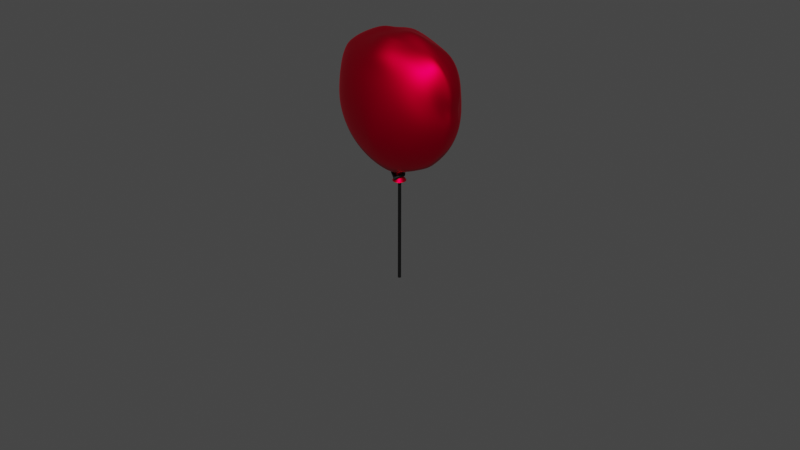 # Source: baloon.blend  (saved by Blender 3.6.11; exported with 4.5.12 LTS)
import bpy
from mathutils import Matrix  # noqa: F401  (used for matrix-valued properties, if any)

bpy.ops.wm.read_factory_settings(use_empty=True)
scene = bpy.context.scene
scene.name = 'Scene'

# ---- materials (node trees are filled in below, after node groups)
mat_material_001 = bpy.data.materials.new('Material.001')
mat_material_002 = bpy.data.materials.new('Material.002')

# ---- node groups
ng_auto_smooth = bpy.data.node_groups.new('Auto Smooth', 'GeometryNodeTree')
_s = ng_auto_smooth.interface.new_socket(name='Geometry', in_out='OUTPUT', socket_type='NodeSocketGeometry')
_s = ng_auto_smooth.interface.new_socket(name='Geometry', in_out='INPUT', socket_type='NodeSocketGeometry')
_s = ng_auto_smooth.interface.new_socket(name='Angle', in_out='INPUT', socket_type='NodeSocketFloat')
_s.subtype = 'ANGLE'
_s.min_value = 0.0
_s.max_value = 3.142
ng_auto_smooth.is_modifier = True
_N = ng_auto_smooth.nodes; _L = ng_auto_smooth.links
n0 = _N.new('NodeGroupOutput'); n0.name = 'Group Output'; n0.location = (480, -100)
n1 = _N.new('NodeGroupInput'); n1.name = 'Group Input'; n1.location = (-420, -300)
n2 = _N.new('NodeGroupInput'); n2.name = 'Group Input.001'; n2.location = (-60, -100)
n3 = _N.new('GeometryNodeSetShadeSmooth'); n3.name = 'Set Shade Smooth'; n3.location = (120, -100)
n3.domain = 'EDGE'
n4 = _N.new('GeometryNodeSetShadeSmooth'); n4.name = 'Set Shade Smooth.001'; n4.location = (300, -100)
n5 = _N.new('GeometryNodeInputMeshEdgeAngle'); n5.name = 'Edge Angle'; n5.location = (-420, -220)
n6 = _N.new('GeometryNodeInputEdgeSmooth'); n6.name = 'Is Edge Smooth'; n6.location = (-60, -160)
n7 = _N.new('GeometryNodeInputShadeSmooth'); n7.name = 'Is Face Smooth'; n7.location = (-240, -340)
n8 = _N.new('FunctionNodeBooleanMath'); n8.name = 'Boolean Math'; n8.location = (-60, -220)
n9 = _N.new('FunctionNodeCompare'); n9.name = 'Compare'; n9.location = (-240, -180)
n9.operation = 'LESS_EQUAL'
_L.new(n5.outputs[0], n9.inputs[0])
_L.new(n4.outputs[0], n0.inputs[0])
_L.new(n1.outputs[1], n9.inputs[1])
_L.new(n9.outputs[0], n8.inputs[0])
_L.new(n7.outputs[0], n8.inputs[1])
_L.new(n2.outputs[0], n3.inputs[0])
_L.new(n6.outputs[0], n3.inputs[1])
_L.new(n3.outputs[0], n4.inputs[0])
_L.new(n8.outputs[0], n3.inputs[2])
n0.is_active_output = True

# ---- material node trees
mat_material_001.use_nodes = True; mat_material_001.node_tree.nodes.clear()
_N = mat_material_001.node_tree.nodes; _L = mat_material_001.node_tree.links
n0 = _N.new('ShaderNodeBsdfPrincipled'); n0.name = 'Principled BSDF'; n0.location = (10, 300)
n0.distribution = 'GGX'
n0.subsurface_method = 'RANDOM_WALK_SKIN'
n0.inputs[0].default_value = (0.8, 0.0, 0.0292, 1.0)
n0.inputs[1].default_value = 1.0
n0.inputs[3].default_value = 1.45
n0.inputs[27].default_value = (0.0, 0.0, 0.0, 1.0)
n0.inputs[28].default_value = 1.0
n1 = _N.new('ShaderNodeOutputMaterial'); n1.name = 'Material Output'; n1.location = (300, 300)
_L.new(n0.outputs[0], n1.inputs[0])
n1.is_active_output = True
mat_material_002.use_nodes = True; mat_material_002.node_tree.nodes.clear()
_N = mat_material_002.node_tree.nodes; _L = mat_material_002.node_tree.links
n0 = _N.new('ShaderNodeBsdfPrincipled'); n0.name = 'Principled BSDF'; n0.location = (10, 300)
n0.distribution = 'GGX'
n0.subsurface_method = 'RANDOM_WALK_SKIN'
n0.inputs[0].default_value = (0.0, 0.0, 0.0, 1.0)
n0.inputs[3].default_value = 1.45
n0.inputs[27].default_value = (0.0, 0.0, 0.0, 1.0)
n0.inputs[28].default_value = 1.0
n1 = _N.new('ShaderNodeOutputMaterial'); n1.name = 'Material Output'; n1.location = (300, 300)
_L.new(n0.outputs[0], n1.inputs[0])
n1.is_active_output = True

# ---- world
world_world = bpy.data.worlds.new('World'); scene.world = world_world
world_world.use_nodes = True; world_world.node_tree.nodes.clear()
_N = world_world.node_tree.nodes; _L = world_world.node_tree.links
n0 = _N.new('ShaderNodeOutputWorld'); n0.name = 'World Output'; n0.location = (300, 300)
n1 = _N.new('ShaderNodeBackground'); n1.name = 'Background'; n1.location = (10, 300)
n1.inputs[0].default_value = (0.05088, 0.05088, 0.05088, 1.0)
_L.new(n1.outputs[0], n0.inputs[0])
n0.is_active_output = True
world_world.color = (0.05088, 0.05088, 0.05088)
world_world.use_sun_shadow = False
world_world.sun_shadow_jitter_overblur = 0.0

# ---- meshes
me_circle = bpy.data.meshes.new('Circle')
me_circle.from_pydata([(-0.0006526, -0.2904, 0.8589), (-0.1466, -0.1849, 0.8451), (-0.2939, -0.1726, 0.8007), (-0.4765, -0.1648, 0.7476), (-0.6609, -0.1492, 0.6793), (-0.7733, -0.1222, 0.5567), (-0.8201, -0.1295, 0.4134), (-0.8472, -0.1356, 0.2321), (-0.7953, -0.1288, 0.0671), (-0.8495, -0.1507, -0.08854), (-0.802, -0.1635, -0.2717), (-0.7256, -0.1721, -0.4196), (-0.6207, -0.1842, -0.5778), (-0.4921, -0.1896, -0.6846), (-0.3422, -0.1993, -0.7969), (-0.1661, -0.2097, -0.864), (-1.922e-05, -0.2164, -0.8971), (0.0001921, -0.5948, -0.1272), (0.0001043, -0.5372, -0.4362), (0.0003497, -0.5288, 0.4285), (1.456e-05, -0.3471, -0.7707), (0.0002745, -0.5837, 0.1605), (0.0004178, -0.4656, 0.6888), (0.0002355, -0.5955, 0.02373), (0.0003861, -0.4869, 0.5599), (5.853e-05, -0.4573, -0.6043), (0.0003122, -0.5616, 0.2945), (0.0001491, -0.5791, -0.2774), (0.0003372, -0.392, 0.7733), (-0.06841, -0.5565, -0.3616), (-0.1201, -0.5758, -0.2334), (-0.1643, -0.583, -0.0959), (-0.2014, -0.5777, 0.04523), (-0.2303, -0.5605, 0.1902), (-0.2505, -0.5299, 0.3367), (-0.2613, -0.4834, 0.4807), (-0.2589, -0.4187, 0.6169), (-0.2365, -0.3347, 0.737), (-0.2318, -0.2402, 0.7868), (-0.1242, -0.4798, -0.541), (-0.2287, -0.5033, -0.4328), (-0.319, -0.5166, -0.3059), (-0.3958, -0.5187, -0.1628), (-0.4566, -0.5093, -0.007827), (-0.5002, -0.4879, 0.1543), (-0.5252, -0.4498, 0.3182), (-0.5298, -0.3945, 0.4772), (-0.5047, -0.3199, 0.6217), (-0.4704, -0.231, 0.7148), (-0.1617, -0.3597, -0.7297), (-0.3068, -0.3709, -0.6446), (-0.438, -0.3844, -0.5344), (-0.5486, -0.381, -0.3973), (-0.6392, -0.3761, -0.2427), (-0.703, -0.3573, -0.0746), (-0.7219, -0.3278, 0.09532), (-0.7526, -0.2987, 0.2666), (-0.7404, -0.2557, 0.441), (-0.7031, -0.2071, 0.5971), (-0.005192, 0.001482, 0.8796), (-0.112, -0.0003202, 0.8971), (-0.244, 0.0002905, 0.9031), (-0.4406, 0.000284, 0.8198), (-0.6101, 0.0002738, 0.7323), (-0.7639, 0.0002535, 0.5961), (-0.8539, 0.0002169, 0.4136), (-0.8824, 0.0001705, 0.2071), (-0.8504, 0.0001325, 0.0613), (-0.8797, 8.979e-05, -0.1442), (-0.8103, 3.851e-05, -0.3392), (-0.7428, -4.222e-06, -0.4981), (-0.5991, -5.475e-05, -0.6597), (-0.4909, -9.53e-05, -0.7873), (-0.2825, -0.0001338, -0.868), (-0.0956, -0.0001612, -0.898), (-4.629e-05, 0.1402, -1.088), (-0.5009, -0.1174, -0.7312), (-0.5009, -0.07773, -0.7567), (-0.4959, -0.03511, -0.777), (-0.2959, -0.03514, -0.8632), (-0.3151, -0.08027, -0.8517), (-0.3316, -0.1249, -0.8351), (-0.8514, -0.08946, 0.3903), (-0.8542, -0.05824, 0.3996), (-0.8547, -0.02665, 0.4083), (-0.8814, -0.02607, 0.2043), (-0.8785, -0.05622, 0.2002), (-0.8739, -0.0861, 0.1963), (-0.1107, -0.03575, -0.8965), (-0.1305, -0.08508, -0.8982), (-0.1479, -0.1352, -0.8933), (-0.8494, -0.02421, 0.06003), (-0.8468, -0.05194, 0.05745), (-0.8425, -0.07893, 0.05366), (-0.002887, -0.1492, 0.885), (-0.004366, -0.07789, 0.887), (-0.004989, -0.0359, 0.8806), (-0.1204, -0.03904, 0.896), (-0.1317, -0.07768, 0.8858), (-0.143, -0.1221, 0.868), (-2.872e-05, -0.1015, -0.9625), (-2.741e-05, -0.1494, -0.9395), (-0.8778, -0.02623, -0.1414), (-0.8736, -0.05621, -0.1366), (-0.8676, -0.0857, -0.1312), (-0.2579, -0.03441, 0.8881), (-0.2786, -0.07891, 0.858), (-0.2933, -0.125, 0.8267), (-0.812, -0.02801, -0.3348), (-0.8129, -0.06088, -0.3269), (-0.8114, -0.09334, -0.3174), (-0.4505, -0.03421, 0.8129), (-0.4636, -0.07748, 0.796), (-0.4723, -0.1203, 0.7729), (-0.7443, -0.02991, -0.4916), (-0.7446, -0.06555, -0.4794), (-0.7419, -0.1003, -0.4652), (-0.6193, -0.03114, 0.7281), (-0.6323, -0.06968, 0.7182), (-0.6435, -0.1074, 0.7042), (-0.6069, -0.03243, -0.6547), (-0.6168, -0.07207, -0.6427), (-0.6231, -0.1105, -0.6256), (-0.7684, -0.02735, 0.59), (-0.7726, -0.06071, 0.5783), (-0.7736, -0.09359, 0.5644), (0.1438, -0.1838, 0.8503), (0.2937, -0.1724, 0.799), (0.4764, -0.1643, 0.7462), (0.6615, -0.1492, 0.6788), (0.7741, -0.1224, 0.5565), (0.821, -0.1298, 0.413), (0.8478, -0.1357, 0.2317), (0.796, -0.129, 0.0667), (0.8501, -0.151, -0.08906), (0.8025, -0.1637, -0.2721), (0.726, -0.1723, -0.4202), (0.6209, -0.1844, -0.5782), (0.4923, -0.1898, -0.685), (0.3422, -0.1994, -0.7972), (0.1661, -0.2098, -0.8641), (0.06866, -0.5565, -0.3617), (0.1205, -0.5758, -0.2335), (0.1647, -0.583, -0.096), (0.2019, -0.5778, 0.0451), (0.2309, -0.5606, 0.19), (0.2511, -0.53, 0.3366), (0.262, -0.4835, 0.4806), (0.2597, -0.4189, 0.6167), (0.2374, -0.3348, 0.7368), (0.2321, -0.2403, 0.7865), (0.1244, -0.4798, -0.5411), (0.229, -0.5033, -0.4329), (0.3193, -0.5166, -0.3061), (0.3962, -0.5187, -0.163), (0.4571, -0.5093, -0.008098), (0.5008, -0.488, 0.154), (0.5259, -0.45, 0.3179), (0.5305, -0.3947, 0.4769), (0.5055, -0.3201, 0.6213), (0.4708, -0.2307, 0.7138), (0.1617, -0.3597, -0.7298), (0.3069, -0.371, -0.6448), (0.4382, -0.3845, -0.5347), (0.5489, -0.3811, -0.3976), (0.6395, -0.3762, -0.243), (0.7035, -0.3575, -0.075), (0.7225, -0.328, 0.09494), (0.7533, -0.2989, 0.2662), (0.7411, -0.2559, 0.4406), (0.7038, -0.2072, 0.5967), (0.09898, -0.0002154, 0.8987), (0.2458, 0.0002333, 0.9022), (0.4453, 0.0001838, 0.8228), (0.6112, 0.0001368, 0.7332), (0.7648, 8.468e-05, 0.5959), (0.8549, 3.065e-05, 0.4132), (0.8831, -2.078e-05, 0.2067), (0.8511, -5.113e-05, 0.06083), (0.8803, -9.908e-05, -0.1448), (0.8111, -0.0001355, -0.3395), (0.7431, -0.0001638, -0.4988), (0.5993, -0.0001849, -0.6601), (0.491, -0.0002031, -0.7877), (0.2825, -0.0002006, -0.8682), (0.09564, -0.0001848, -0.8981), (0.501, -0.1175, -0.7316), (0.501, -0.07784, -0.7571), (0.496, -0.03522, -0.7774), (0.2959, -0.03521, -0.8634), (0.3152, -0.08035, -0.8519), (0.3316, -0.125, -0.8353), (0.8522, -0.08965, 0.3899), (0.8551, -0.05844, 0.3992), (0.8556, -0.02684, 0.4079), (0.882, -0.02626, 0.204), (0.8792, -0.05641, 0.1998), (0.8746, -0.08628, 0.1959), (0.1107, -0.03578, -0.8966), (0.1305, -0.08513, -0.8984), (0.1479, -0.1353, -0.8935), (0.8501, -0.0244, 0.05956), (0.8475, -0.05212, 0.05698), (0.8432, -0.07911, 0.0532), (0.1085, -0.03864, 0.8981), (0.1208, -0.0775, 0.889), (0.1337, -0.122, 0.8729), (0.8783, -0.02643, -0.142), (0.8741, -0.05642, -0.1372), (0.8681, -0.08591, -0.1318), (0.2592, -0.03446, 0.8866), (0.2792, -0.07875, 0.8558), (0.2935, -0.1246, 0.8242), (0.8127, -0.02819, -0.3352), (0.8135, -0.06106, -0.3272), (0.8121, -0.09353, -0.3177), (0.4541, -0.03442, 0.8144), (0.4652, -0.07744, 0.7955), (0.4723, -0.1199, 0.7714), (0.7446, -0.03007, -0.4922), (0.745, -0.06571, -0.48), (0.7423, -0.1005, -0.4658), (0.6201, -0.03132, 0.7286), (0.633, -0.06983, 0.7182), (0.6441, -0.1075, 0.704), (0.6071, -0.03256, -0.6552), (0.617, -0.07222, -0.6431), (0.6234, -0.1107, -0.626), (0.7693, -0.02752, 0.5897), (0.7735, -0.06089, 0.5781), (0.7745, -0.09376, 0.5641), (-0.0001458, 0.2872, 0.8537), (-0.1454, 0.1842, 0.8488), (-0.2938, 0.1727, 0.7998), (-0.4763, 0.1652, 0.7474), (-0.6609, 0.1497, 0.6792), (-0.7732, 0.1227, 0.5567), (-0.8201, 0.13, 0.4133), (-0.8472, 0.1359, 0.232), (-0.7953, 0.1291, 0.06704), (-0.8494, 0.1509, -0.08861), (-0.8019, 0.1636, -0.2718), (-0.7256, 0.1721, -0.4197), (-0.6207, 0.1841, -0.5779), (-0.4921, 0.1895, -0.6847), (-0.3421, 0.1991, -0.797), (-0.166, 0.2094, -0.8641), (1.314e-05, 0.216, -0.8972), (0.0003153, 0.5948, -0.1275), (0.0002149, 0.537, -0.4364), (0.0004595, 0.5291, 0.4282), (8.225e-05, 0.3468, -0.7709), (0.0003955, 0.5839, 0.1602), (0.0005157, 0.466, 0.6887), (0.0003589, 0.5956, 0.02346), (0.0004873, 0.4872, 0.5596), (0.0001515, 0.4571, -0.6045), (0.0004286, 0.5619, 0.2943), (0.0002688, 0.579, -0.2776), (0.0005614, 0.3913, 0.7785), (-0.06829, 0.5564, -0.3619), (-0.12, 0.5758, -0.2337), (-0.1642, 0.583, -0.09617), (-0.2013, 0.5779, 0.04496), (-0.2302, 0.5607, 0.1899), (-0.2504, 0.5302, 0.3365), (-0.2612, 0.4838, 0.4805), (-0.2588, 0.4192, 0.6167), (-0.2365, 0.3352, 0.7368), (-0.2317, 0.2408, 0.787), (-0.1241, 0.4796, -0.5412), (-0.2286, 0.5032, -0.433), (-0.3189, 0.5166, -0.3061), (-0.3957, 0.5188, -0.163), (-0.4565, 0.5094, -0.008062), (-0.5001, 0.4881, 0.1541), (-0.5251, 0.4502, 0.318), (-0.5297, 0.3949, 0.477), (-0.5047, 0.3204, 0.6215), (-0.4703, 0.2314, 0.7146), (-0.1616, 0.3594, -0.7299), (-0.3068, 0.3708, -0.6448), (-0.4379, 0.3843, -0.5346), (-0.5485, 0.381, -0.3975), (-0.6391, 0.3762, -0.2428), (-0.7029, 0.3575, -0.07477), (-0.7218, 0.3281, 0.09517), (-0.7526, 0.2991, 0.2664), (-0.7403, 0.2562, 0.4408), (-0.7031, 0.2077, 0.597), (-0.5009, 0.1172, -0.7313), (-0.5009, 0.07756, -0.7567), (-0.4959, 0.03492, -0.777), (-0.2959, 0.03488, -0.8632), (-0.3151, 0.08002, -0.8517), (-0.3316, 0.1246, -0.8351), (-0.8513, 0.08988, 0.3903), (-0.8542, 0.05867, 0.3996), (-0.8547, 0.02708, 0.4083), (-0.8814, 0.02641, 0.2043), (-0.8785, 0.05656, 0.2002), (-0.8739, 0.08643, 0.1962), (-0.1107, 0.03543, -0.8965), (-0.1305, 0.08477, -0.8983), (-0.1479, 0.1349, -0.8934), (-0.8494, 0.02448, 0.06002), (-0.8467, 0.0522, 0.05742), (-0.8425, 0.07919, 0.05363), (-0.001558, 0.1475, 0.8817), (-0.003603, 0.07734, 0.8849), (-0.004753, 0.03488, 0.8802), (-0.1189, 0.03914, 0.8953), (-0.1289, 0.07768, 0.8856), (-0.1395, 0.1219, 0.8692), (-2.88e-05, 0.1012, -0.9626), (-1.442e-05, 0.149, -0.9395), (-0.8778, 0.02641, -0.1414), (-0.8735, 0.05639, -0.1366), (-0.8676, 0.08588, -0.1313), (-0.2581, 0.03496, 0.8879), (-0.2789, 0.07931, 0.8575), (-0.2937, 0.1251, 0.8259), (-0.812, 0.02809, -0.3348), (-0.8128, 0.06096, -0.3269), (-0.8114, 0.09343, -0.3174), (-0.4505, 0.03478, 0.8129), (-0.4636, 0.07802, 0.7959), (-0.4722, 0.1208, 0.7728), (-0.7443, 0.0299, -0.4916), (-0.7446, 0.06555, -0.4794), (-0.7419, 0.1003, -0.4652), (-0.6193, 0.03168, 0.7281), (-0.6323, 0.07022, 0.7182), (-0.6435, 0.1079, 0.7041), (-0.6069, 0.03232, -0.6547), (-0.6168, 0.07197, -0.6427), (-0.6231, 0.1104, -0.6256), (-0.7684, 0.02785, 0.59), (-0.7726, 0.06121, 0.5783), (-0.7736, 0.09408, 0.5643), (0.1443, 0.1837, 0.8532), (0.2937, 0.1724, 0.7981), (0.4764, 0.1645, 0.746), (0.6615, 0.1495, 0.6788), (0.7741, 0.1225, 0.5564), (0.8211, 0.1298, 0.413), (0.8478, 0.1357, 0.2316), (0.796, 0.1289, 0.06664), (0.8501, 0.1508, -0.08913), (0.8025, 0.1635, -0.2721), (0.7261, 0.172, -0.4203), (0.621, 0.184, -0.5783), (0.4923, 0.1894, -0.6851), (0.3423, 0.199, -0.7973), (0.1661, 0.2094, -0.8642), (0.06877, 0.5564, -0.3619), (0.1206, 0.5758, -0.2338), (0.1648, 0.583, -0.09627), (0.202, 0.5778, 0.04484), (0.231, 0.5607, 0.1898), (0.2512, 0.5302, 0.3363), (0.2621, 0.4838, 0.4803), (0.2598, 0.4192, 0.6165), (0.2375, 0.3352, 0.7367), (0.2322, 0.2408, 0.7867), (0.1245, 0.4796, -0.5413), (0.2291, 0.5031, -0.4332), (0.3194, 0.5164, -0.3063), (0.3963, 0.5186, -0.1633), (0.4572, 0.5093, -0.008333), (0.5009, 0.488, 0.1538), (0.5259, 0.4501, 0.3177), (0.5306, 0.3949, 0.4767), (0.5056, 0.3203, 0.6211), (0.4709, 0.2309, 0.7136), (0.1618, 0.3594, -0.73), (0.307, 0.3707, -0.645), (0.4383, 0.3842, -0.5348), (0.5489, 0.3809, -0.3978), (0.6396, 0.376, -0.2432), (0.7036, 0.3574, -0.07516), (0.7225, 0.3279, 0.09479), (0.7534, 0.2989, 0.2661), (0.7412, 0.256, 0.4405), (0.7038, 0.2074, 0.5966), (0.5011, 0.1171, -0.7317), (0.501, 0.07745, -0.7571), (0.496, 0.03481, -0.7774), (0.296, 0.03481, -0.8634), (0.3152, 0.07995, -0.8519), (0.3317, 0.1246, -0.8354), (0.8522, 0.0897, 0.3899), (0.8551, 0.05849, 0.3992), (0.8556, 0.0269, 0.4079), (0.882, 0.02622, 0.2039), (0.8792, 0.05636, 0.1998), (0.8746, 0.08624, 0.1958), (0.1107, 0.03541, -0.8967), (0.1305, 0.08475, -0.8984), (0.148, 0.1349, -0.8935), (0.8501, 0.02429, 0.05954), (0.8475, 0.05202, 0.05695), (0.8432, 0.07901, 0.05316), (0.1051, 0.03867, 0.8982), (0.1152, 0.07769, 0.8908), (0.13, 0.1226, 0.8758), (0.8783, 0.02623, -0.142), (0.8741, 0.05623, -0.1372), (0.8682, 0.08572, -0.1318), (0.2595, 0.0349, 0.8864), (0.2799, 0.07899, 0.8552), (0.294, 0.1245, 0.8232), (0.8127, 0.02792, -0.3352), (0.8136, 0.06079, -0.3273), (0.8121, 0.09327, -0.3178), (0.4541, 0.03478, 0.8144), (0.4651, 0.07779, 0.7954), (0.4723, 0.1202, 0.7713), (0.7446, 0.02975, -0.4922), (0.745, 0.06539, -0.4801), (0.7423, 0.1001, -0.4659), (0.6201, 0.03159, 0.7286), (0.633, 0.07009, 0.7182), (0.6442, 0.1077, 0.7039), (0.6071, 0.03219, -0.6552), (0.617, 0.07185, -0.6432), (0.6234, 0.1103, -0.6261), (0.7693, 0.02769, 0.5897), (0.7736, 0.06105, 0.578), (0.7745, 0.09391, 0.5641), (-6.363e-05, 0.07875, -0.9668), (0.07774, -0.0001585, -0.8908), (0.0004113, -0.07921, -0.967), (-0.07843, -0.0001371, -0.8921), (0.1383, -0.0001347, -1.088), (0.0007981, -0.1407, -1.088), (-0.1394, -9.663e-05, -1.088), (-0.07843, -0.0001371, -1.03), (0.0004113, -0.07921, -1.03), (0.07774, -0.0001585, -1.03), (-6.363e-05, 0.07875, -1.03), (-6.363e-05, 0.07875, -1.006), (0.0004113, -0.07921, -1.006), (-0.07843, -0.0001371, -0.9785), (0.07774, -0.0001585, -0.978), (0.0006047, -0.11, -1.059), (-0.1089, -0.0001169, -1.059), (-5.496e-05, 0.1095, -1.059), (0.108, -0.0001466, -1.059)], [], [(27, 29, 18), (18, 29, 39, 25), (25, 39, 49, 20), (20, 49, 15, 16), (27, 17, 30, 29), (29, 30, 40, 39), (39, 40, 50, 49), (49, 50, 14, 15), (17, 23, 31, 30), (30, 31, 41, 40), (40, 41, 51, 50), (50, 51, 13, 14), (23, 21, 32, 31), (31, 32, 42, 41), (41, 42, 52, 51), (51, 52, 12, 13), (21, 26, 33, 32), (32, 33, 43, 42), (42, 43, 53, 52), (52, 53, 11, 12), (26, 19, 34, 33), (33, 34, 44, 43), (43, 44, 54, 53), (53, 54, 10, 11), (19, 24, 35, 34), (34, 35, 45, 44), (44, 45, 55, 54), (54, 55, 9, 10), (24, 22, 36, 35), (35, 36, 46, 45), (45, 46, 56, 55), (55, 56, 8, 9), (22, 28, 37, 36), (36, 37, 47, 46), (46, 47, 57, 56), (56, 57, 7, 8), (28, 0, 38, 37), (37, 38, 48, 47), (47, 48, 58, 57), (57, 58, 6, 7), (0, 1, 2, 38), (38, 2, 3, 48), (48, 3, 4, 58), (58, 4, 5, 6), (79, 78, 72, 73), (85, 84, 65, 66), (88, 79, 73, 74), (91, 85, 66, 67), (97, 96, 59, 60), (100, 432, 431, 185, 198), (102, 91, 67, 68), (105, 97, 60, 61), (108, 102, 68, 69), (111, 105, 61, 62), (114, 108, 69, 70), (117, 111, 62, 63), (120, 114, 70, 71), (123, 117, 63, 64), (78, 120, 71, 72), (84, 123, 64, 65), (6, 5, 125, 82), (82, 125, 124, 83), (83, 124, 123, 84), (13, 12, 122, 76), (76, 122, 121, 77), (77, 121, 120, 78), (5, 4, 119, 125), (125, 119, 118, 124), (124, 118, 117, 123), (12, 11, 116, 122), (122, 116, 115, 121), (121, 115, 114, 120), (4, 3, 113, 119), (119, 113, 112, 118), (118, 112, 111, 117), (11, 10, 110, 116), (116, 110, 109, 115), (115, 109, 108, 114), (3, 2, 107, 113), (113, 107, 106, 112), (112, 106, 105, 111), (10, 9, 104, 110), (110, 104, 103, 109), (109, 103, 102, 108), (2, 1, 99, 107), (107, 99, 98, 106), (106, 98, 97, 105), (9, 8, 93, 104), (104, 93, 92, 103), (103, 92, 91, 102), (16, 15, 90, 101), (101, 90, 89, 100), (100, 89, 88), (1, 0, 94, 99), (99, 94, 95, 98), (98, 95, 96, 97), (8, 7, 87, 93), (93, 87, 86, 92), (92, 86, 85, 91), (15, 14, 81, 90), (90, 81, 80, 89), (89, 80, 79, 88), (7, 6, 82, 87), (87, 82, 83, 86), (86, 83, 84, 85), (14, 13, 76, 81), (81, 76, 77, 80), (80, 77, 78, 79), (27, 18, 141), (18, 25, 151, 141), (25, 20, 161, 151), (20, 16, 140, 161), (27, 141, 142, 17), (141, 151, 152, 142), (151, 161, 162, 152), (161, 140, 139, 162), (17, 142, 143, 23), (142, 152, 153, 143), (152, 162, 163, 153), (162, 139, 138, 163), (23, 143, 144, 21), (143, 153, 154, 144), (153, 163, 164, 154), (163, 138, 137, 164), (21, 144, 145, 26), (144, 154, 155, 145), (154, 164, 165, 155), (164, 137, 136, 165), (26, 145, 146, 19), (145, 155, 156, 146), (155, 165, 166, 156), (165, 136, 135, 166), (19, 146, 147, 24), (146, 156, 157, 147), (156, 166, 167, 157), (166, 135, 134, 167), (24, 147, 148, 22), (147, 157, 158, 148), (157, 167, 168, 158), (167, 134, 133, 168), (22, 148, 149, 28), (148, 158, 159, 149), (158, 168, 169, 159), (168, 133, 132, 169), (28, 149, 150, 0), (149, 159, 160, 150), (159, 169, 170, 160), (169, 132, 131, 170), (0, 150, 127, 126), (150, 160, 128, 127), (160, 170, 129, 128), (170, 131, 130, 129), (189, 184, 183, 188), (195, 177, 176, 194), (198, 185, 184, 189), (201, 178, 177, 195), (204, 171, 59, 96), (397, 185, 431, 430), (207, 179, 178, 201), (210, 172, 171, 204), (213, 180, 179, 207), (216, 173, 172, 210), (219, 181, 180, 213), (222, 174, 173, 216), (225, 182, 181, 219), (228, 175, 174, 222), (188, 183, 182, 225), (194, 176, 175, 228), (131, 192, 230, 130), (192, 193, 229, 230), (193, 194, 228, 229), (138, 186, 227, 137), (186, 187, 226, 227), (187, 188, 225, 226), (130, 230, 224, 129), (230, 229, 223, 224), (229, 228, 222, 223), (137, 227, 221, 136), (227, 226, 220, 221), (226, 225, 219, 220), (129, 224, 218, 128), (224, 223, 217, 218), (223, 222, 216, 217), (136, 221, 215, 135), (221, 220, 214, 215), (220, 219, 213, 214), (128, 218, 212, 127), (218, 217, 211, 212), (217, 216, 210, 211), (135, 215, 209, 134), (215, 214, 208, 209), (214, 213, 207, 208), (127, 212, 206, 126), (212, 211, 205, 206), (211, 210, 204, 205), (134, 209, 203, 133), (209, 208, 202, 203), (208, 207, 201, 202), (16, 101, 200, 140), (101, 100, 199, 200), (100, 198, 199), (126, 206, 94, 0), (206, 205, 95, 94), (205, 204, 96, 95), (133, 203, 197, 132), (203, 202, 196, 197), (202, 201, 195, 196), (140, 200, 191, 139), (200, 199, 190, 191), (199, 198, 189, 190), (132, 197, 192, 131), (197, 196, 193, 192), (196, 195, 194, 193), (139, 191, 186, 138), (191, 190, 187, 186), (190, 189, 188, 187), (258, 249, 260), (249, 256, 270, 260), (256, 251, 280, 270), (251, 247, 246, 280), (258, 260, 261, 248), (260, 270, 271, 261), (270, 280, 281, 271), (280, 246, 245, 281), (248, 261, 262, 254), (261, 271, 272, 262), (271, 281, 282, 272), (281, 245, 244, 282), (254, 262, 263, 252), (262, 272, 273, 263), (272, 282, 283, 273), (282, 244, 243, 283), (252, 263, 264, 257), (263, 273, 274, 264), (273, 283, 284, 274), (283, 243, 242, 284), (257, 264, 265, 250), (264, 274, 275, 265), (274, 284, 285, 275), (284, 242, 241, 285), (250, 265, 266, 255), (265, 275, 276, 266), (275, 285, 286, 276), (285, 241, 240, 286), (255, 266, 267, 253), (266, 276, 277, 267), (276, 286, 287, 277), (286, 240, 239, 287), (253, 267, 268, 259), (267, 277, 278, 268), (277, 287, 288, 278), (287, 239, 238, 288), (259, 268, 269, 231), (268, 278, 279, 269), (278, 288, 289, 279), (288, 238, 237, 289), (231, 269, 233, 232), (269, 279, 234, 233), (279, 289, 235, 234), (289, 237, 236, 235), (293, 73, 72, 292), (299, 66, 65, 298), (302, 74, 73, 293), (305, 67, 66, 299), (311, 60, 59, 310), (100, 88, 74, 433, 432), (316, 68, 67, 305), (319, 61, 60, 311), (322, 69, 68, 316), (325, 62, 61, 319), (328, 70, 69, 322), (331, 63, 62, 325), (334, 71, 70, 328), (337, 64, 63, 331), (292, 72, 71, 334), (298, 65, 64, 337), (237, 296, 339, 236), (296, 297, 338, 339), (297, 298, 337, 338), (244, 290, 336, 243), (290, 291, 335, 336), (291, 292, 334, 335), (236, 339, 333, 235), (339, 338, 332, 333), (338, 337, 331, 332), (243, 336, 330, 242), (336, 335, 329, 330), (335, 334, 328, 329), (235, 333, 327, 234), (333, 332, 326, 327), (332, 331, 325, 326), (242, 330, 324, 241), (330, 329, 323, 324), (329, 328, 322, 323), (234, 327, 321, 233), (327, 326, 320, 321), (326, 325, 319, 320), (241, 324, 318, 240), (324, 323, 317, 318), (323, 322, 316, 317), (233, 321, 313, 232), (321, 320, 312, 313), (320, 319, 311, 312), (240, 318, 307, 239), (318, 317, 306, 307), (317, 316, 305, 306), (247, 315, 304, 246), (315, 314, 303, 304), (314, 397, 302, 303), (232, 313, 308, 231), (313, 312, 309, 308), (312, 311, 310, 309), (239, 307, 301, 238), (307, 306, 300, 301), (306, 305, 299, 300), (246, 304, 295, 245), (304, 303, 294, 295), (303, 302, 293, 294), (238, 301, 296, 237), (301, 300, 297, 296), (300, 299, 298, 297), (245, 295, 290, 244), (295, 294, 291, 290), (294, 293, 292, 291), (258, 355, 249), (249, 355, 365, 256), (256, 365, 375, 251), (251, 375, 354, 247), (258, 248, 356, 355), (355, 356, 366, 365), (365, 366, 376, 375), (375, 376, 353, 354), (248, 254, 357, 356), (356, 357, 367, 366), (366, 367, 377, 376), (376, 377, 352, 353), (254, 252, 358, 357), (357, 358, 368, 367), (367, 368, 378, 377), (377, 378, 351, 352), (252, 257, 359, 358), (358, 359, 369, 368), (368, 369, 379, 378), (378, 379, 350, 351), (257, 250, 360, 359), (359, 360, 370, 369), (369, 370, 380, 379), (379, 380, 349, 350), (250, 255, 361, 360), (360, 361, 371, 370), (370, 371, 381, 380), (380, 381, 348, 349), (255, 253, 362, 361), (361, 362, 372, 371), (371, 372, 382, 381), (381, 382, 347, 348), (253, 259, 363, 362), (362, 363, 373, 372), (372, 373, 383, 382), (382, 383, 346, 347), (259, 231, 364, 363), (363, 364, 374, 373), (373, 374, 384, 383), (383, 384, 345, 346), (231, 340, 341, 364), (364, 341, 342, 374), (374, 342, 343, 384), (384, 343, 344, 345), (388, 387, 183, 184), (394, 393, 176, 177), (397, 388, 184, 185), (400, 394, 177, 178), (403, 310, 59, 171), (448, 445, 435, 434), (406, 400, 178, 179), (409, 403, 171, 172), (412, 406, 179, 180), (415, 409, 172, 173), (418, 412, 180, 181), (421, 415, 173, 174), (424, 418, 181, 182), (427, 421, 174, 175), (387, 424, 182, 183), (393, 427, 175, 176), (345, 344, 429, 391), (391, 429, 428, 392), (392, 428, 427, 393), (352, 351, 426, 385), (385, 426, 425, 386), (386, 425, 424, 387), (344, 343, 423, 429), (429, 423, 422, 428), (428, 422, 421, 427), (351, 350, 420, 426), (426, 420, 419, 425), (425, 419, 418, 424), (343, 342, 417, 423), (423, 417, 416, 422), (422, 416, 415, 421), (350, 349, 414, 420), (420, 414, 413, 419), (419, 413, 412, 418), (342, 341, 411, 417), (417, 411, 410, 416), (416, 410, 409, 415), (349, 348, 408, 414), (414, 408, 407, 413), (413, 407, 406, 412), (341, 340, 405, 411), (411, 405, 404, 410), (410, 404, 403, 409), (348, 347, 402, 408), (408, 402, 401, 407), (407, 401, 400, 406), (247, 354, 399, 315), (315, 399, 398, 314), (314, 398, 397), (340, 231, 308, 405), (405, 308, 309, 404), (404, 309, 310, 403), (347, 346, 396, 402), (402, 396, 395, 401), (401, 395, 394, 400), (354, 353, 390, 399), (399, 390, 389, 398), (398, 389, 388, 397), (346, 345, 391, 396), (396, 391, 392, 395), (395, 392, 393, 394), (353, 352, 385, 390), (390, 385, 386, 389), (389, 386, 387, 388), (443, 441, 440, 437), (397, 430, 433, 74, 302), (445, 446, 436, 435), (441, 444, 439, 440), (431, 432, 442, 444), (442, 443, 437, 438), (444, 442, 438, 439), (446, 447, 75, 436), (447, 448, 434, 75), (432, 433, 443, 442), (430, 431, 444, 441), (433, 430, 441, 443), (440, 439, 448, 447), (437, 440, 447, 446), (438, 437, 446, 445), (439, 438, 445, 448)])
me_circle.polygons.foreach_set('use_smooth', [True] * 448)
_uv = me_circle.uv_layers.new(name='UVMap')
_uv.uv.foreach_set('vector', [0.0, 0.0, 0.0, 0.0, 0.0, 0.0, 0.0, 0.0, 0.0, 0.0, 0.0, 0.0, 0.0, 0.0, 0.0, 0.0, 0.0, 0.0, 0.0, 0.0, 0.0, 0.0, 0.0, 0.0, 0.0, 0.0, 0.0, 0.0, 0.0, 0.0, 0.0, 0.0, 0.0, 0.0, 0.0, 0.0, 0.0, 0.0, 0.0, 0.0, 0.0, 0.0, 0.0, 0.0, 0.0, 0.0, 0.0, 0.0, 0.0, 0.0, 0.0, 0.0, 0.0, 0.0, 0.0, 0.0, 0.0, 0.0, 0.0, 0.0, 0.0, 0.0, 0.0, 0.0, 0.0, 0.0, 0.0, 0.0, 0.0, 0.0, 0.0, 0.0, 0.0, 0.0, 0.0, 0.0, 0.0, 0.0, 0.0, 0.0, 0.0, 0.0, 0.0, 0.0, 0.0, 0.0, 0.0, 0.0, 0.0, 0.0, 0.0, 0.0, 0.0, 0.0, 0.0, 0.0, 0.0, 0.0, 0.0, 0.0, 0.0, 0.0, 0.0, 0.0, 0.0, 0.0, 0.0, 0.0, 0.0, 0.0, 0.0, 0.0, 0.0, 0.0, 0.0, 0.0, 0.0, 0.0, 0.0, 0.0, 0.0, 0.0, 0.0, 0.0, 0.0, 0.0, 0.0, 0.0, 0.0, 0.0, 0.0, 0.0, 0.0, 0.0, 0.0, 0.0, 0.0, 0.0, 0.0, 0.0, 0.0, 0.0, 0.0, 0.0, 0.0, 0.0, 0.0, 0.0, 0.0, 0.0, 0.0, 0.0, 0.0, 0.0, 0.0, 0.0, 0.0, 0.0, 0.0, 0.0, 0.0, 0.0, 0.0, 0.0, 0.0, 0.0, 0.0, 0.0, 0.0, 0.0, 0.0, 0.0, 0.0, 0.0, 0.0, 0.0, 0.0, 0.0, 0.0, 0.0, 0.0, 0.0, 0.0, 0.0, 0.0, 0.0, 0.0, 0.0, 0.0, 0.0, 0.0, 0.0, 0.0, 0.0, 0.0, 0.0, 0.0, 0.0, 0.0, 0.0, 0.0, 0.0, 0.0, 0.0, 0.0, 0.0, 0.0, 0.0, 0.0, 0.0, 0.0, 0.0, 0.0, 0.0, 0.0, 0.0, 0.0, 0.0, 0.0, 0.0, 0.0, 0.0, 0.0, 0.0, 0.0, 0.0, 0.0, 0.0, 0.0, 0.0, 0.0, 0.0, 0.0, 0.0, 0.0, 0.0, 0.0, 0.0, 0.0, 0.0, 0.0, 0.0, 0.0, 0.0, 0.0, 0.0, 0.0, 0.0, 0.0, 0.0, 0.0, 0.0, 0.0, 0.0, 0.0, 0.0, 0.0, 0.0, 0.0, 0.0, 0.0, 0.0, 0.0, 0.0, 0.0, 0.0, 0.0, 0.0, 0.0, 0.0, 0.0, 0.0, 0.0, 0.0, 0.0, 0.0, 0.0, 0.0, 0.0, 0.0, 0.0, 0.0, 0.0, 0.0, 0.0, 0.0, 0.0, 0.0, 0.0, 0.0, 0.0, 0.0, 0.0, 0.0, 0.0, 0.0, 0.0, 0.0, 0.0, 0.0, 0.0, 0.0, 0.0, 0.0, 0.0, 0.0, 0.0, 0.0, 0.0, 0.0, 0.0, 0.0, 0.0, 0.0, 0.0, 0.0, 0.0, 0.0, 0.0, 0.0, 0.0, 0.0, 0.0, 0.0, 0.0, 0.0, 0.0, 0.0, 0.0, 0.0, 0.0, 0.0, 0.0, 0.0, 0.0, 0.0, 0.0, 0.0, 0.0, 0.0, 0.0, 0.0, 0.0, 0.0, 0.0, 0.0, 0.0, 0.0, 0.0, 0.0, 0.0, 0.0, 0.0, 0.0, 0.0, 0.0, 0.0, 0.0, 0.0, 0.0, 0.0, 0.0, 0.0, 0.0, 0.0, 0.0, 0.0, 0.0, 0.0, 0.0, 0.0, 0.0, 0.0, 0.0, 0.0, 0.0, 0.0, 0.0, 0.0, 0.0, 0.0, 0.0, 0.0, 0.0, 0.0, 0.0, 0.0, 0.0, 0.0, 0.0, 0.0, 0.0, 0.0, 0.0, 0.0, 0.0, 0.0, 0.0, 0.0, 0.0, 0.0, 0.0, 0.0, 0.0, 0.0, 0.0, 0.0, 0.0, 0.0, 0.0, 0.0, 0.0, 0.0, 0.0, 0.0, 0.0, 0.0, 0.0, 0.0, 0.0, 0.0, 0.0, 0.0, 0.0, 0.0, 0.0, 0.0, 0.0, 0.0, 0.0, 0.0, 0.0, 0.0, 0.0, 0.0, 0.0, 0.0, 0.0, 0.0, 0.0, 0.0, 0.0, 0.0, 0.0, 0.0, 0.0, 0.0, 0.0, 0.0, 0.0, 0.0, 0.0, 0.0, 0.0, 0.0, 0.0, 0.0, 0.0, 0.0, 0.0, 0.0, 0.0, 0.0, 0.0, 0.0, 0.0, 0.0, 0.0, 0.0, 0.0, 0.0, 0.0, 0.0, 0.0, 0.0, 0.0, 0.0, 0.0, 0.0, 0.0, 0.0, 0.0, 0.0, 0.0, 0.0, 0.0, 0.0, 0.0, 0.0, 0.0, 0.0, 0.0, 0.0, 0.0, 0.0, 0.0, 0.0, 0.0, 0.0, 0.0, 0.0, 0.0, 0.0, 0.0, 0.0, 0.0, 0.0, 0.0, 0.0, 0.0, 0.0, 0.0, 0.0, 0.0, 0.0, 0.0, 0.0, 0.0, 0.0, 0.0, 0.0, 0.0, 0.0, 0.0, 0.0, 0.0, 0.0, 0.0, 0.0, 0.0, 0.0, 0.0, 0.0, 0.0, 0.0, 0.0, 0.0, 0.0, 0.0, 0.0, 0.0, 0.0, 0.0, 0.0, 0.0, 0.0, 0.0, 0.0, 0.0, 0.0, 0.0, 0.0, 0.0, 0.0, 0.0, 0.0, 0.0, 0.0, 0.0, 0.0, 0.0, 0.0, 0.0, 0.0, 0.0, 0.0, 0.0, 0.0, 0.0, 0.0, 0.0, 0.0, 0.0, 0.0, 0.0, 0.0, 0.0, 0.0, 0.0, 0.0, 0.0, 0.0, 0.0, 0.0, 0.0, 0.0, 0.0, 0.0, 0.0, 0.0, 0.0, 0.0, 0.0, 0.0, 0.0, 0.0, 0.0, 0.0, 0.0, 0.0, 0.0, 0.0, 0.0, 0.0, 0.0, 0.0, 0.0, 0.0, 0.0, 0.0, 0.0, 0.0, 0.0, 0.0, 0.0, 0.0, 0.0, 0.0, 0.0, 0.0, 0.0, 0.0, 0.0, 0.0, 0.0, 0.0, 0.0, 0.0, 0.0, 0.0, 0.0, 0.0, 0.0, 0.0, 0.0, 0.0, 0.0, 0.0, 0.0, 0.0, 0.0, 0.0, 0.0, 0.0, 0.0, 0.0, 0.0, 0.0, 0.0, 0.0, 0.0, 0.0, 0.0, 0.0, 0.0, 0.0, 0.0, 0.0, 0.0, 0.0, 0.0, 0.0, 0.0, 0.0, 0.0, 0.0, 0.0, 0.0, 0.0, 0.0, 0.0, 0.0, 0.0, 0.0, 0.0, 0.0, 0.0, 0.0, 0.0, 0.0, 0.0, 0.0, 0.0, 0.0, 0.0, 0.0, 0.0, 0.0, 0.0, 0.0, 0.0, 0.0, 0.0, 0.0, 0.0, 0.0, 0.0, 0.0, 0.0, 0.0, 0.0, 0.0, 0.0, 0.0, 0.0, 0.0, 0.0, 0.0, 0.0, 0.0, 0.0, 0.0, 0.0, 0.0, 0.0, 0.0, 0.0, 0.0, 0.0, 0.0, 0.0, 0.0, 0.0, 0.0, 0.0, 0.0, 0.0, 0.0, 0.0, 0.0, 0.0, 0.0, 0.0, 0.0, 0.0, 0.0, 0.0, 0.0, 0.0, 0.0, 0.0, 0.0, 0.0, 0.0, 0.0, 0.0, 0.0, 0.0, 0.0, 0.0, 0.0, 0.0, 0.0, 0.0, 0.0, 0.0, 0.0, 0.0, 0.0, 0.0, 0.0, 0.0, 0.0, 0.0, 0.0, 0.0, 0.0, 0.0, 0.0, 0.0, 0.0, 0.0, 0.0, 0.0, 0.0, 0.0, 0.0, 0.0, 0.0, 0.0, 0.0, 0.0, 0.0, 0.0, 0.0, 0.0, 0.0, 0.0, 0.0, 0.0, 0.0, 0.0, 0.0, 0.0, 0.0, 0.0, 0.0, 0.0, 0.0, 0.0, 0.0, 0.0, 0.0, 0.0, 0.0, 0.0, 0.0, 0.0, 0.0, 0.0, 0.0, 0.0, 0.0, 0.0, 0.0, 0.0, 0.0, 0.0, 0.0, 0.0, 0.0, 0.0, 0.0, 0.0, 0.0, 0.0, 0.0, 0.0, 0.0, 0.0, 0.0, 0.0, 0.0, 0.0, 0.0, 0.0, 0.0, 0.0, 0.0, 0.0, 0.0, 0.0, 0.0, 0.0, 0.0, 0.0, 0.0, 0.0, 0.0, 0.0, 0.0, 0.0, 0.0, 0.0, 0.0, 0.0, 0.0, 0.0, 0.0, 0.0, 0.0, 0.0, 0.0, 0.0, 0.0, 0.0, 0.0, 0.0, 0.0, 0.0, 0.0, 0.0, 0.0, 0.0, 0.0, 0.0, 0.0, 0.0, 0.0, 0.0, 0.0, 0.0, 0.0, 0.0, 0.0, 0.0, 0.0, 0.0, 0.0, 0.0, 0.0, 0.0, 0.0, 0.0, 0.0, 0.0, 0.0, 0.0, 0.0, 0.0, 0.0, 0.0, 0.0, 0.0, 0.0, 0.0, 0.0, 0.0, 0.0, 0.0, 0.0, 0.0, 0.0, 0.0, 0.0, 0.0, 0.0, 0.0, 0.0, 0.0, 0.0, 0.0, 0.0, 0.0, 0.0, 0.0, 0.0, 0.0, 0.0, 0.0, 0.0, 0.0, 0.0, 0.0, 0.0, 0.0, 0.0, 0.0, 0.0, 0.0, 0.0, 0.0, 0.0, 0.0, 0.0, 0.0, 0.0, 0.0, 0.0, 0.0, 0.0, 0.0, 0.0, 0.0, 0.0, 0.0, 0.0, 0.0, 0.0, 0.0, 0.0, 0.0, 0.0, 0.0, 0.0, 0.0, 0.0, 0.0, 0.0, 0.0, 0.0, 0.0, 0.0, 0.0, 0.0, 0.0, 0.0, 0.0, 0.0, 0.0, 0.0, 0.0, 0.0, 0.0, 0.0, 0.0, 0.0, 0.0, 0.0, 0.0, 0.0, 0.0, 0.0, 0.0, 0.0, 0.0, 0.0, 0.0, 0.0, 0.0, 0.0, 0.0, 0.0, 0.0, 0.0, 0.0, 0.0, 0.0, 0.0, 0.0, 0.0, 0.0, 0.0, 0.0, 0.0, 0.0, 0.0, 0.0, 0.0, 0.0, 0.0, 0.0, 0.0, 0.0, 0.0, 0.0, 0.0, 0.0, 0.0, 0.0, 0.0, 0.0, 0.0, 0.0, 0.0, 0.0, 0.0, 0.0, 0.0, 0.0, 0.0, 0.0, 0.0, 0.0, 0.0, 0.0, 0.0, 0.0, 0.0, 0.0, 0.0, 0.0, 0.0, 0.0, 0.0, 0.0, 0.0, 0.0, 0.0, 0.0, 0.0, 0.0, 0.0, 0.0, 0.0, 0.0, 0.0, 0.0, 0.0, 0.0, 0.0, 0.0, 0.0, 0.0, 0.0, 0.0, 0.0, 0.0, 0.0, 0.0, 0.0, 0.0, 0.0, 0.0, 0.0, 0.0, 0.0, 0.0, 0.0, 0.0, 0.0, 0.0, 0.0, 0.0, 0.0, 0.0, 0.0, 0.0, 0.0, 0.0, 0.0, 0.0, 0.0, 0.0, 0.0, 0.0, 0.0, 0.0, 0.0, 0.0, 0.0, 0.0, 0.0, 0.0, 0.0, 0.0, 0.0, 0.0, 0.0, 0.0, 0.0, 0.0, 0.0, 0.0, 0.0, 0.0, 0.0, 0.0, 0.0, 0.0, 0.0, 0.0, 0.0, 0.0, 0.0, 0.0, 0.0, 0.0, 0.0, 0.0, 0.0, 0.0, 0.0, 0.0, 0.0, 0.0, 0.0, 0.0, 0.0, 0.0, 0.0, 0.0, 0.0, 0.0, 0.0, 0.0, 0.0, 0.0, 0.0, 0.0, 0.0, 0.0, 0.0, 0.0, 0.0, 0.0, 0.0, 0.0, 0.0, 0.0, 0.0, 0.0, 0.0, 0.0, 0.0, 0.0, 0.0, 0.0, 0.0, 0.0, 0.0, 0.0, 0.0, 0.0, 0.0, 0.0, 0.0, 0.0, 0.0, 0.0, 0.0, 0.0, 0.0, 0.0, 0.0, 0.0, 0.0, 0.0, 0.0, 0.0, 0.0, 0.0, 0.0, 0.0, 0.0, 0.0, 0.0, 0.0, 0.0, 0.0, 0.0, 0.0, 0.0, 0.0, 0.0, 0.0, 0.0, 0.0, 0.0, 0.0, 0.0, 0.0, 0.0, 0.0, 0.0, 0.0, 0.0, 0.0, 0.0, 0.0, 0.0, 0.0, 0.0, 0.0, 0.0, 0.0, 0.0, 0.0, 0.0, 0.0, 0.0, 0.0, 0.0, 0.0, 0.0, 0.0, 0.0, 0.0, 0.0, 0.0, 0.0, 0.0, 0.0, 0.0, 0.0, 0.0, 0.0, 0.0, 0.0, 0.0, 0.0, 0.0, 0.0, 0.0, 0.0, 0.0, 0.0, 0.0, 0.0, 0.0, 0.0, 0.0, 0.0, 0.0, 0.0, 0.0, 0.0, 0.0, 0.0, 0.0, 0.0, 0.0, 0.0, 0.0, 0.0, 0.0, 0.0, 0.0, 0.0, 0.0, 0.0, 0.0, 0.0, 0.0, 0.0, 0.0, 0.0, 0.0, 0.0, 0.0, 0.0, 0.0, 0.0, 0.0, 0.0, 0.0, 0.0, 0.0, 0.0, 0.0, 0.0, 0.0, 0.0, 0.0, 0.0, 0.0, 0.0, 0.0, 0.0, 0.0, 0.0, 0.0, 0.0, 0.0, 0.0, 0.0, 0.0, 0.0, 0.0, 0.0, 0.0, 0.0, 0.0, 0.0, 0.0, 0.0, 0.0, 0.0, 0.0, 0.0, 0.0, 0.0, 0.0, 0.0, 0.0, 0.0, 0.0, 0.0, 0.0, 0.0, 0.0, 0.0, 0.0, 0.0, 0.0, 0.0, 0.0, 0.0, 0.0, 0.0, 0.0, 0.0, 0.0, 0.0, 0.0, 0.0, 0.0, 0.0, 0.0, 0.0, 0.0, 0.0, 0.0, 0.0, 0.0, 0.0, 0.0, 0.0, 0.0, 0.0, 0.0, 0.0, 0.0, 0.0, 0.0, 0.0, 0.0, 0.0, 0.0, 0.0, 0.0, 0.0, 0.0, 0.0, 0.0, 0.0, 0.0, 0.0, 0.0, 0.0, 0.0, 0.0, 0.0, 0.0, 0.0, 0.0, 0.0, 0.0, 0.0, 0.0, 0.0, 0.0, 0.0, 0.0, 0.0, 0.0, 0.0, 0.0, 0.0, 0.0, 0.0, 0.0, 0.0, 0.0, 0.0, 0.0, 0.0, 0.0, 0.0, 0.0, 0.0, 0.0, 0.0, 0.0, 0.0, 0.0, 0.0, 0.0, 0.0, 0.0, 0.0, 0.0, 0.0, 0.0, 0.0, 0.0, 0.0, 0.0, 0.0, 0.0, 0.0, 0.0, 0.0, 0.0, 0.0, 0.0, 0.0, 0.0, 0.0, 0.0, 0.0, 0.0, 0.0, 0.0, 0.0, 0.0, 0.0, 0.0, 0.0, 0.0, 0.0, 0.0, 0.0, 0.0, 0.0, 0.0, 0.0, 0.0, 0.0, 0.0, 0.0, 0.0, 0.0, 0.0, 0.0, 0.0, 0.0, 0.0, 0.0, 0.0, 0.0, 0.0, 0.0, 0.0, 0.0, 0.0, 0.0, 0.0, 0.0, 0.0, 0.0, 0.0, 0.0, 0.0, 0.0, 0.0, 0.0, 0.0, 0.0, 0.0, 0.0, 0.0, 0.0, 0.0, 0.0, 0.0, 0.0, 0.0, 0.0, 0.0, 0.0, 0.0, 0.0, 0.0, 0.0, 0.0, 0.0, 0.0, 0.0, 0.0, 0.0, 0.0, 0.0, 0.0, 0.0, 0.0, 0.0, 0.0, 0.0, 0.0, 0.0, 0.0, 0.0, 0.0, 0.0, 0.0, 0.0, 0.0, 0.0, 0.0, 0.0, 0.0, 0.0, 0.0, 0.0, 0.0, 0.0, 0.0, 0.0, 0.0, 0.0, 0.0, 0.0, 0.0, 0.0, 0.0, 0.0, 0.0, 0.0, 0.0, 0.0, 0.0, 0.0, 0.0, 0.0, 0.0, 0.0, 0.0, 0.0, 0.0, 0.0, 0.0, 0.0, 0.0, 0.0, 0.0, 0.0, 0.0, 0.0, 0.0, 0.0, 0.0, 0.0, 0.0, 0.0, 0.0, 0.0, 0.0, 0.0, 0.0, 0.0, 0.0, 0.0, 0.0, 0.0, 0.0, 0.0, 0.0, 0.0, 0.0, 0.0, 0.0, 0.0, 0.0, 0.0, 0.0, 0.0, 0.0, 0.0, 0.0, 0.0, 0.0, 0.0, 0.0, 0.0, 0.0, 0.0, 0.0, 0.0, 0.0, 0.0, 0.0, 0.0, 0.0, 0.0, 0.0, 0.0, 0.0, 0.0, 0.0, 0.0, 0.0, 0.0, 0.0, 0.0, 0.0, 0.0, 0.0, 0.0, 0.0, 0.0, 0.0, 0.0, 0.0, 0.0, 0.0, 0.0, 0.0, 0.0, 0.0, 0.0, 0.0, 0.0, 0.0, 0.0, 0.0, 0.0, 0.0, 0.0, 0.0, 0.0, 0.0, 0.0, 0.0, 0.0, 0.0, 0.0, 0.0, 0.0, 0.0, 0.0, 0.0, 0.0, 0.0, 0.0, 0.0, 0.0, 0.0, 0.0, 0.0, 0.0, 0.0, 0.0, 0.0, 0.0, 0.0, 0.0, 0.0, 0.0, 0.0, 0.0, 0.0, 0.0, 0.0, 0.0, 0.0, 0.0, 0.0, 0.0, 0.0, 0.0, 0.0, 0.0, 0.0, 0.0, 0.0, 0.0, 0.0, 0.0, 0.0, 0.0, 0.0, 0.0, 0.0, 0.0, 0.0, 0.0, 0.0, 0.0, 0.0, 0.0, 0.0, 0.0, 0.0, 0.0, 0.0, 0.0, 0.0, 0.0, 0.0, 0.0, 0.0, 0.0, 0.0, 0.0, 0.0, 0.0, 0.0, 0.0, 0.0, 0.0, 0.0, 0.0, 0.0, 0.0, 0.0, 0.0, 0.0, 0.0, 0.0, 0.0, 0.0, 0.0, 0.0, 0.0, 0.0, 0.0, 0.0, 0.0, 0.0, 0.0, 0.0, 0.0, 0.0, 0.0, 0.0, 0.0, 0.0, 0.0, 0.0, 0.0, 0.0, 0.0, 0.0, 0.0, 0.0, 0.0, 0.0, 0.0, 0.0, 0.0, 0.0, 0.0, 0.0, 0.0, 0.0, 0.0, 0.0, 0.0, 0.0, 0.0, 0.0, 0.0, 0.0, 0.0, 0.0, 0.0, 0.0, 0.0, 0.0, 0.0, 0.0, 0.0, 0.0, 0.0, 0.0, 0.0, 0.0, 0.0, 0.0, 0.0, 0.0, 0.0, 0.0, 0.0, 0.0, 0.0, 0.0, 0.0, 0.0, 0.0, 0.0, 0.0, 0.0, 0.0, 0.0, 0.0, 0.0, 0.0, 0.0, 0.0, 0.0, 0.0, 0.0, 0.0, 0.0, 0.0, 0.0, 0.0, 0.0, 0.0, 0.0, 0.0, 0.0, 0.0, 0.0, 0.0, 0.0, 0.0, 0.0, 0.0, 0.0, 0.0, 0.0, 0.0, 0.0, 0.0, 0.0, 0.0, 0.0, 0.0, 0.0, 0.0, 0.0, 0.0, 0.0, 0.0, 0.0, 0.0, 0.0, 0.0, 0.0, 0.0, 0.0, 0.0, 0.0, 0.0, 0.0, 0.0, 0.0, 0.0, 0.0, 0.0, 0.0, 0.0, 0.0, 0.0, 0.0, 0.0, 0.0, 0.0, 0.0, 0.0, 0.0, 0.0, 0.0, 0.0, 0.0, 0.0, 0.0, 0.0, 0.0, 0.0, 0.0, 0.0, 0.0, 0.0, 0.0, 0.0, 0.0, 0.0, 0.0, 0.0, 0.0, 0.0, 0.0, 0.0, 0.0, 0.0, 0.0, 0.0, 0.0, 0.0, 0.0, 0.0, 0.0, 0.0, 0.0, 0.0, 0.0, 0.0, 0.0, 0.0, 0.0, 0.0, 0.0, 0.0, 0.0, 0.0, 0.0, 0.0, 0.0, 0.0, 0.0, 0.0, 0.0, 0.0, 0.0, 0.0, 0.0, 0.0, 0.0, 0.0, 0.0, 0.0, 0.0, 0.0, 0.0, 0.0, 0.0, 0.0, 0.0, 0.0, 0.0, 0.0, 0.0, 0.0, 0.0, 0.0, 0.0, 0.0, 0.0, 0.0, 0.0, 0.0, 0.0, 0.0, 0.0, 0.0, 0.0, 0.0, 0.0, 0.0, 0.0, 0.0, 0.0, 0.0, 0.0, 0.0, 0.0, 0.0, 0.0, 0.0, 0.0, 0.0, 0.0, 0.0, 0.0, 0.0, 0.0, 0.0, 0.0, 0.0, 0.0, 0.0, 0.0, 0.0, 0.0, 0.0, 0.0, 0.0, 0.0, 0.0, 0.0, 0.0, 0.0, 0.0, 0.0, 0.0, 0.0, 0.0, 0.0, 0.0, 0.0, 0.0, 0.0, 0.0, 0.0, 0.0, 0.0, 0.0, 0.0, 0.0, 0.0, 0.0, 0.0, 0.0, 0.0, 0.0, 0.0, 0.0, 0.0, 0.0, 0.0, 0.0, 0.0, 0.0, 0.0, 0.0, 0.0, 0.0, 0.0, 0.0, 0.0, 0.0, 0.0, 0.0, 0.0, 0.0, 0.0, 0.0, 0.0, 0.0, 0.0, 0.0, 0.0, 0.0, 0.0, 0.0, 0.0, 0.0, 0.0, 0.0, 0.0, 0.0, 0.0, 0.0, 0.0, 0.0, 0.0, 0.0, 0.0, 0.0, 0.0, 0.0, 0.0, 0.0, 0.0, 0.0, 0.0, 0.0, 0.0, 0.0, 0.0, 0.0, 0.0, 0.0, 0.0, 0.0, 0.0, 0.0, 0.0, 0.0, 0.0, 0.0, 0.0, 0.0, 0.0, 0.0, 0.0, 0.0, 0.0, 0.0, 0.0, 0.0, 0.0, 0.0, 0.0, 0.0, 0.0, 0.0, 0.0, 0.0, 0.0, 0.0, 0.0, 0.0, 0.0, 0.0, 0.0, 0.0, 0.0, 0.0, 0.0, 0.0, 0.0, 0.0, 0.0, 0.0, 0.0, 0.0, 0.0, 0.0, 0.0, 0.0, 0.0, 0.0, 0.0, 0.0, 0.0, 0.0, 0.0, 0.0, 0.0, 0.0, 0.0, 0.0, 0.0, 0.0, 0.0, 0.0, 0.0, 0.0, 0.0, 0.0, 0.0, 0.0, 0.0, 0.0, 0.0, 0.0, 0.0, 0.0, 0.0, 0.0, 0.0, 0.0, 0.0, 0.0, 0.0, 0.0, 0.0, 0.0, 0.0, 0.0, 0.0, 0.0, 0.0, 0.0, 0.0, 0.0, 0.0, 0.0, 0.0, 0.0, 0.0, 0.0, 0.0, 0.0, 0.0, 0.0, 0.0, 0.0, 0.0, 0.0, 0.0, 0.0, 0.0, 0.0, 0.0, 0.0, 0.0, 0.0, 0.0, 0.0, 0.0, 0.0, 0.0, 0.0, 0.0, 0.0, 0.0, 0.0, 0.0, 0.0, 0.0, 0.0, 0.0, 0.0, 0.0, 0.0, 0.0, 0.0, 0.0, 0.0, 0.0, 0.0, 0.0, 0.0, 0.0, 0.0, 0.0, 0.0, 0.0, 0.0, 0.0, 0.0, 0.0, 0.0, 0.0, 0.0, 0.0, 0.0, 0.0, 0.0, 0.0, 0.0, 0.0, 0.0, 0.0, 0.0, 0.0, 0.0, 0.0, 0.0, 0.0, 0.0, 0.0, 0.0, 0.0, 0.0, 0.0, 0.0, 0.0, 0.0, 0.0, 0.0, 0.0, 0.0, 0.0, 0.0, 0.0, 0.0, 0.0, 0.0, 0.0, 0.0, 0.0, 0.0, 0.0, 0.0, 0.0, 0.0, 0.0, 0.0, 0.0, 0.0, 0.0, 0.0, 0.0, 0.0, 0.0, 0.0, 0.0, 0.0, 0.0, 0.0, 0.0, 0.0, 0.0, 0.0, 0.0, 0.0, 0.0, 0.0, 0.0, 0.0, 0.0, 0.0, 0.0, 0.0, 0.0, 0.0, 0.0, 0.0, 0.0, 0.0, 0.0, 0.0, 0.0, 0.0, 0.0, 0.0, 0.0, 0.0, 0.0, 0.0, 0.0, 0.0, 0.0, 0.0, 0.0, 0.0, 0.0, 0.0, 0.0, 0.0, 0.0, 0.0, 0.0, 0.0, 0.0, 0.0, 0.0, 0.0, 0.0, 0.0, 0.0, 0.0, 0.0, 0.0, 0.0, 0.0, 0.0, 0.0, 0.0, 0.0, 0.0, 0.0, 0.0, 0.0, 0.0, 0.0, 0.0, 0.0, 0.0, 0.0, 0.0, 0.0, 0.0, 0.0, 0.0, 0.0, 0.0, 0.0, 0.0, 0.0, 0.0, 0.0, 0.0, 0.0, 0.0, 0.0, 0.0, 0.0, 0.0, 0.0, 0.0, 0.0, 0.0, 0.0, 0.0, 0.0, 0.0, 0.0, 0.0, 0.0, 0.0, 0.0, 0.0, 0.0, 0.0, 0.0, 0.0, 0.0, 0.0, 0.0, 0.0, 0.0, 0.0, 0.0, 0.0, 0.0, 0.0, 0.0, 0.0, 0.0, 0.0, 0.0, 0.0, 0.0, 0.0, 0.0, 0.0, 0.0, 0.0, 0.0, 0.0, 0.0, 0.0, 0.0, 0.0, 0.0, 0.0, 0.0, 0.0, 0.0, 0.0, 0.0, 0.0, 0.0, 0.0, 0.0, 0.0, 0.0, 0.0, 0.0, 0.0, 0.0, 0.0, 0.0, 0.0, 0.0, 0.0, 0.0, 0.0, 0.0, 0.0, 0.0, 0.0, 0.0, 0.0, 0.0, 0.0, 0.0, 0.0, 0.0, 0.0, 0.0, 0.0, 0.0, 0.0, 0.0, 0.0, 0.0, 0.0, 0.0, 0.0, 0.0, 0.0, 0.0, 0.0, 0.0, 0.0, 0.0, 0.0, 0.0, 0.0, 0.0, 0.0, 0.0, 0.0, 0.0, 0.0, 0.0, 0.0, 0.0, 0.0, 0.0, 0.0, 0.0, 0.0, 0.0, 0.0, 0.0, 0.0, 0.0, 0.0, 0.0, 0.0, 0.0, 0.0, 0.0, 0.0, 0.0, 0.0, 0.0, 0.0, 0.0, 0.0, 0.0, 0.0, 0.0, 0.0, 0.0, 0.0, 0.0, 0.0, 0.0, 0.0, 0.0, 0.0, 0.0, 0.0, 0.0, 0.0, 0.0, 0.0, 0.0, 0.0, 0.0, 0.0, 0.0, 0.0, 0.0, 0.0, 0.0, 0.0, 0.0, 0.0, 0.0, 0.0, 0.0, 0.0, 0.0, 0.0, 0.0, 0.0, 0.0, 0.0, 0.0, 0.0, 0.0, 0.0, 0.0, 0.0, 0.0, 0.0, 0.0, 0.0, 0.0, 0.0, 0.0, 0.0, 0.0, 0.0, 0.0, 0.0, 0.0, 0.0, 0.0, 0.0, 0.0, 0.0, 0.0, 0.0, 0.0, 0.0, 0.0, 0.0, 0.0, 0.0, 0.0, 0.0, 0.0, 0.0, 0.0, 0.0, 0.0, 0.0, 0.0, 0.0, 0.0, 0.0, 0.0, 0.0, 0.0, 0.0, 0.0, 0.0, 0.0, 0.0, 0.0, 0.0, 0.0, 0.0, 0.0, 0.0, 0.0, 0.0, 0.0, 0.0, 0.0, 0.0, 0.0, 0.0, 0.0, 0.0, 0.0, 0.0, 0.0, 0.0, 0.0, 0.0, 0.0, 0.0, 0.0, 0.0, 0.0, 0.0, 0.0, 0.0, 0.0, 0.0, 0.0, 0.0, 0.0, 0.0, 0.0, 0.0, 0.0, 0.0, 0.0, 0.0, 0.0, 0.0, 0.0, 0.0, 0.0, 0.0, 0.0, 0.0, 0.0, 0.0, 0.0, 0.0, 0.0, 0.0, 0.0, 0.0, 0.0, 0.0, 0.0, 0.0, 0.0, 0.0, 0.0, 0.0, 0.0, 0.0, 0.0, 0.0, 0.0, 0.0, 0.0, 0.0, 0.0, 0.0, 0.0, 0.0, 0.0, 0.0, 0.0, 0.0, 0.0, 0.0, 0.0, 0.0, 0.0, 0.0, 0.0, 0.0, 0.0, 0.0, 0.0, 0.0, 0.0, 0.0, 0.0, 0.0, 0.0, 0.0, 0.0, 0.0, 0.0, 0.0, 0.0, 0.0, 0.0, 0.0, 0.0, 0.0, 0.0, 0.0, 0.0, 0.0, 0.0, 0.0, 0.0, 0.0, 0.0, 0.0, 0.0, 0.0, 0.0, 0.0, 0.0, 0.0, 0.0, 0.0, 0.0, 0.0, 0.0, 0.0, 0.0, 0.0, 0.0, 0.0, 0.0, 0.0, 0.0, 0.0, 0.0, 0.0, 0.0, 0.0, 0.0, 0.0, 0.0, 0.0, 0.0, 0.0, 0.0, 0.0, 0.0, 0.0, 0.0, 0.0, 0.0, 0.0, 0.0, 0.0, 0.0, 0.0, 0.0, 0.0, 0.0, 0.0, 0.0, 0.0, 0.0, 0.0, 0.0, 0.0, 0.0, 0.0, 0.0, 0.0, 0.0, 0.0, 0.0, 0.0, 0.0, 0.0, 0.0, 0.0, 0.0, 0.0, 0.0, 0.0, 0.0, 0.0, 0.0, 0.0, 0.0, 0.0, 0.0, 0.0, 0.0, 0.0, 0.0, 0.0, 0.0, 0.0, 0.0, 0.0, 0.0, 0.0, 0.0, 0.0, 0.0, 0.0, 0.0, 0.0, 0.0, 0.0, 0.0, 0.0, 0.0, 0.0, 0.0, 0.0, 0.0, 0.0, 0.0, 0.0, 0.0, 0.0, 0.0, 0.0, 0.0, 0.0, 0.0, 0.0, 0.0, 0.0, 0.0, 0.0, 0.0, 0.0, 0.0, 0.0, 0.0, 0.0, 0.0, 0.0, 0.0, 0.0, 0.0, 0.0, 0.0, 0.0, 0.0, 0.0, 0.0, 0.0, 0.0, 0.0, 0.0, 0.0, 0.0, 0.0, 0.0, 0.0, 0.0, 0.0, 0.0, 0.0, 0.0, 0.0, 0.0, 0.0, 0.0, 0.0, 0.0, 0.0, 0.0, 0.0, 0.0, 0.0, 0.0, 0.0, 0.0, 0.0, 0.0, 0.0, 0.0, 0.0, 0.0, 0.0, 0.0, 0.0, 0.0, 0.0, 0.0, 0.0, 0.0, 0.0, 0.0, 0.0, 0.0, 0.0, 0.0, 0.0, 0.0, 0.0, 0.0, 0.0, 0.0, 0.0, 0.0, 0.0, 0.0, 0.0, 0.0, 0.0, 0.0, 0.0, 0.0, 0.0, 0.0, 0.0, 0.0, 0.0, 0.0, 0.0, 0.0, 0.0, 0.0, 0.0, 0.0, 0.0, 0.0, 0.0, 0.0, 0.0, 0.0, 0.0, 0.0, 0.0, 0.0, 0.0, 0.0, 0.0, 0.0, 0.0, 0.0, 0.0, 0.0, 0.0, 0.0, 0.0, 0.0, 0.0, 0.0, 0.0, 0.0, 0.0, 0.0, 0.0, 0.0, 0.0, 0.0, 0.0, 0.0, 0.0, 0.0, 0.0, 0.0, 0.0, 0.0, 0.0, 0.0, 0.0, 0.0, 0.0, 0.0, 0.0, 0.0, 0.0, 0.0, 0.0, 0.0, 0.0, 0.0, 0.0, 0.0, 0.0, 0.0, 0.0, 0.0, 0.0, 0.0, 0.0, 0.0, 0.0, 0.0, 0.0, 0.0, 0.0, 0.0, 0.0, 0.0, 0.0, 0.0, 0.0, 0.0, 0.0, 0.0, 0.0, 0.0, 0.0, 0.0, 0.0, 0.0, 0.0, 0.0, 0.0, 0.0, 0.0, 0.0, 0.0, 0.0, 0.0, 0.0, 0.0, 0.0, 0.0, 0.0, 0.0, 0.0, 0.0, 0.0, 0.0, 0.0, 0.0, 0.0, 0.0, 0.0, 0.0, 0.0, 0.0, 0.0, 0.0, 0.0, 0.0, 0.0, 0.0, 0.0, 0.0, 0.0, 0.0, 0.0, 0.0, 0.0, 0.0, 0.0, 0.0, 0.0, 0.0, 0.0, 0.0, 0.0, 0.0, 0.0, 0.0, 0.0, 0.0, 0.0, 0.0, 0.0, 0.0, 0.0, 0.0, 0.0, 0.0, 0.0, 0.0, 0.0, 0.0, 0.0, 0.0, 0.0, 0.0, 0.0, 0.0, 0.0, 0.0, 0.0, 0.0, 0.0, 0.0, 0.0, 0.0, 0.0, 0.0, 0.0, 0.0, 0.0, 0.0, 0.0, 0.0, 0.0, 0.0, 0.0, 0.0, 0.0, 0.0, 0.0, 0.0, 0.0, 0.0, 0.0, 0.0, 0.0, 0.0, 0.0, 0.0, 0.0, 0.0, 0.0, 0.0, 0.0, 0.0, 0.0, 0.0, 0.0, 0.0, 0.0, 0.0, 0.0, 0.0, 0.0, 0.0, 0.0, 0.0, 0.0, 0.0, 0.0, 0.0, 0.0, 0.0, 0.0, 0.0, 0.0, 0.0, 0.0, 0.0, 0.0, 0.0, 0.0, 0.0, 0.0, 0.0, 0.0, 0.0, 0.0, 0.0, 0.0, 0.0, 0.0, 0.0, 0.0, 0.0, 0.0, 0.0, 0.0, 0.0, 0.0, 0.0, 0.0, 0.0, 0.0, 0.0, 0.0, 0.0, 0.0, 0.0, 0.0, 0.0, 0.0, 0.0, 0.0, 0.0, 0.0, 0.0, 0.0, 0.0, 0.0, 0.0, 0.0, 0.0, 0.0, 0.0, 0.0, 0.0, 0.0, 0.0, 0.0, 0.0, 0.0, 0.0, 0.0, 0.0, 0.0, 0.0, 0.0, 0.0, 0.0, 0.0, 0.0, 0.0, 0.0, 0.0, 0.0, 0.0, 0.0, 0.0, 0.0, 0.0, 0.0, 0.0, 0.0, 0.0, 0.0, 0.0, 0.0, 0.0, 0.0, 0.0, 0.0, 0.0, 0.0, 0.0, 0.0, 0.0, 0.0, 0.0, 0.0, 0.0, 0.0, 0.0, 0.0, 0.0, 0.0, 0.0, 0.0, 0.0, 0.0, 0.0, 0.0, 0.0, 0.0, 0.0, 0.0, 0.0, 0.0, 0.0, 0.0, 0.0, 0.0, 0.0, 0.0, 0.0, 0.0, 0.0, 0.0, 0.0, 0.0, 0.0, 0.0, 0.0, 0.0, 0.0, 0.0, 0.0, 0.0, 0.0, 0.0, 0.0, 0.0, 0.0, 0.0, 0.0, 0.0, 0.0, 0.0, 0.0, 0.0, 0.0, 0.0, 0.0, 0.0, 0.0, 0.0, 0.0, 0.0, 0.0, 0.0, 0.0, 0.0, 0.0, 0.0, 0.0, 0.0, 0.0, 0.0, 0.0, 0.0, 0.0, 0.0, 0.0, 0.0, 0.0, 0.0, 0.0, 0.0, 0.0, 0.0, 0.0, 0.0, 0.0, 0.0, 0.0, 0.0, 0.0, 0.0, 0.0, 0.0, 0.0, 0.0, 0.0, 0.0, 0.0, 0.0, 0.0, 0.0, 0.0, 0.0, 0.0, 0.0, 0.0, 0.0, 0.0, 0.0, 0.0, 0.0, 0.0, 0.0, 0.0, 0.0, 0.0, 0.0, 0.0, 0.0, 0.0, 0.0, 0.0, 0.0, 0.0, 0.0, 0.0, 0.0, 0.0, 0.0, 0.0, 0.0, 0.0, 0.0, 0.0, 0.0, 0.0, 0.0, 0.0, 0.0, 0.0, 0.0, 0.0, 0.0, 0.0, 0.0, 0.0, 0.0, 0.0, 0.0, 0.0, 0.0, 0.0, 0.0, 0.0, 0.0, 0.0, 0.0, 0.0, 0.0, 0.0, 0.0, 0.0, 0.0, 0.0, 0.0, 0.0, 0.0, 0.0, 0.0, 0.0, 0.0, 0.0, 0.0, 0.0, 0.0, 0.0, 0.0, 0.0, 0.0, 0.0, 0.0, 0.0, 0.0, 0.0, 0.0, 0.0, 0.0, 0.0, 0.0, 0.0, 0.0, 0.0, 0.0, 0.0, 0.0, 0.0, 0.0, 0.0, 0.0, 0.0, 0.0, 0.0, 0.0, 0.0, 0.0, 0.0, 0.0, 0.0, 0.0, 0.0, 0.0, 0.0, 0.0, 0.0, 0.0, 0.0, 0.0, 0.0, 0.0, 0.0, 0.0, 0.0, 0.0, 0.0, 0.0, 0.0, 0.0, 0.0, 0.0, 0.0, 0.0, 0.0, 0.0, 0.0, 0.0, 0.0, 0.0, 0.0, 0.0, 0.0, 0.0, 0.0, 0.0, 0.0, 0.0, 0.0, 0.0, 0.0, 0.0, 0.0, 0.0, 0.0, 0.0, 0.0, 0.0, 0.0, 0.0, 0.0, 0.0, 0.0, 0.0, 0.0, 0.0, 0.0, 0.0, 0.0, 0.0, 0.0, 0.0, 0.0, 0.0, 0.0, 0.0, 0.0, 0.0, 0.0, 0.0, 0.0, 0.0, 0.0, 0.0, 0.0, 0.0, 0.0, 0.0, 0.0, 0.0, 0.0, 0.0, 0.0, 0.0, 0.0, 0.0, 0.0, 0.0, 0.0, 0.0, 0.0, 0.0, 0.0, 0.0, 0.0, 0.0, 0.0, 0.0, 0.0, 0.0, 0.0, 0.0, 0.0])
me_circle.materials.append(mat_material_001)
me_circle.use_mirror_x = True
me_circle.use_mirror_y = True
me_circle.update()

# ---- curves / text
cu_vert_001 = bpy.data.curves.new('Vert.001', 'CURVE')
cu_vert_001.dimensions = '3D'
_sp = cu_vert_001.splines.new('POLY'); _sp.points.add(7)
_sp.points.foreach_set('co', [-0.04185, -0.01058, 8.179, 0.0, 0.0009744, -0.04113, 8.16, 0.0, 0.0433, -0.01179, 8.188, 0.0, -0.003937, 0.04966, 8.162, 0.0, -0.04185, -0.01058, 8.179, 0.0, 0.003041, -0.001938, 8.155, 0.0, 0.003041, -0.001938, 8.192, 0.0, 0.0, 0.0, 7.497, 0.0])
_sp.order_v = 0
_sp.resolution_v = 0
_sp.use_endpoint_u = True
_sp.use_smooth = False
cu_vert_001.materials.append(mat_material_002)
cu_vert_001.bevel_depth = 0.01
cu_vert_001.fill_mode = 'FULL'

# ---- objects
ob_circle_001 = bpy.data.objects.new('Circle.001', me_circle)
ob_vert = bpy.data.objects.new('Vert', cu_vert_001)

# ---- transforms, parenting, visibility, modifiers, constraints
ob_circle_001.location = (-0.0003487, -7.128e-05, 8.667)
ob_circle_001.scale = (0.4482, 0.4482, 0.4482)
ob_circle_001.use_mesh_mirror_x = True
ob_circle_001.use_mesh_mirror_y = True
_vg = ob_circle_001.vertex_groups.new(name='pressure')
_vg = ob_circle_001.vertex_groups.new(name='pin')
_m = ob_circle_001.modifiers.new('Subdivision', 'SUBSURF')
_m.levels = 2
_m = ob_circle_001.modifiers.new('Auto Smooth', 'NODES')
_m.node_group = ng_auto_smooth
_gi = [s.identifier for s in ng_auto_smooth.interface.items_tree if s.item_type == 'SOCKET' and s.in_out == 'INPUT']
_m[_gi[1]] = 0.5236  # Angle
ob_vert.location = (0.0, 0.0, 0.04309)

# ---- collection membership
scene.collection.objects.link(ob_circle_001)
scene.collection.objects.link(ob_vert)

# ---- scene / render settings (as saved in the file)
scene.frame_start = 1; scene.frame_end = 250; scene.frame_set(54)
scene.render.engine = 'CYCLES'
scene.cycles.sampling_pattern = 'TABULATED_SOBOL'
scene.view_settings.view_transform = 'Filmic'
bpy.context.view_layer.update()

# ---- added for rendering (the .blend has no active camera and no usable light): camera, sun
cam_auto = bpy.data.cameras.new('AutoCamera')
cam_auto.lens = 50.0
cam_auto.sensor_width = 36.0
cam_auto.clip_end = 1000.0
ob_auto_camera = bpy.data.objects.new('AutoCamera', cam_auto)
scene.collection.objects.link(ob_auto_camera)
ob_auto_camera.location = (3.69991, -4.43476, 10.847)
ob_auto_camera.rotation_euler = (1.09748, -7.21219e-08, 0.694738)
scene.camera = ob_auto_camera
light_auto_sun = bpy.data.lights.new('AutoSun', 'SUN')
light_auto_sun.energy = 3.0
light_auto_sun.angle = 0.0523599
ob_auto_sun = bpy.data.objects.new('AutoSun', light_auto_sun)
scene.collection.objects.link(ob_auto_sun)
ob_auto_sun.rotation_euler = (0.872665, 0.174533, 0.523599)
bpy.context.view_layer.update()
